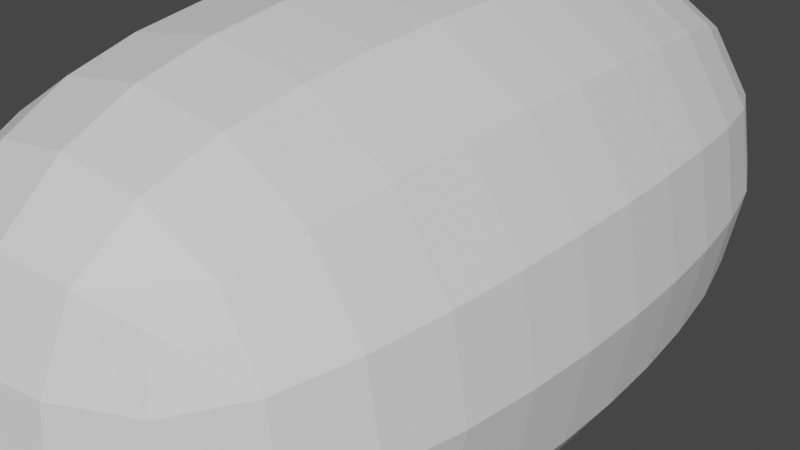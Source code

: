 # Source: Asset_Poop.blend  (saved by Blender 3.3.6; exported with 4.5.12 LTS)
import bpy
from mathutils import Matrix  # noqa: F401  (used for matrix-valued properties, if any)

bpy.ops.wm.read_factory_settings(use_empty=True)
scene = bpy.context.scene
scene.name = 'Scene'

# ---- collections
col_collection = bpy.data.collections.new('Collection'); scene.collection.children.link(col_collection)

# ---- materials (node trees are filled in below, after node groups)
mat_material = bpy.data.materials.new('Material')
mat_material.alpha_threshold = 0.0
mat_material.use_transparent_shadow = False
mat_material.roughness = 0.5
mat_material.line_color = (0.0, 0.0, 0.0, 1.0)

# ---- material node trees
mat_material.use_nodes = True; mat_material.node_tree.nodes.clear()
_N = mat_material.node_tree.nodes; _L = mat_material.node_tree.links
n0 = _N.new('ShaderNodeOutputMaterial'); n0.name = 'Material Output'; n0.location = (300, 300)
n1 = _N.new('ShaderNodeBsdfPrincipled'); n1.name = 'Principled BSDF'; n1.location = (10, 300)
n1.distribution = 'GGX'
n1.subsurface_method = 'RANDOM_WALK_SKIN'
n1.inputs[3].default_value = 1.45
n1.inputs[27].default_value = (0.0, 0.0, 0.0, 1.0)
n1.inputs[28].default_value = 1.0
_L.new(n1.outputs[0], n0.inputs[0])
n0.is_active_output = True

# ---- world
world_world = bpy.data.worlds.new('World'); scene.world = world_world
world_world.use_nodes = True; world_world.node_tree.nodes.clear()
_N = world_world.node_tree.nodes; _L = world_world.node_tree.links
n0 = _N.new('ShaderNodeOutputWorld'); n0.name = 'World Output'; n0.location = (300, 300)
n1 = _N.new('ShaderNodeBackground'); n1.name = 'Background'; n1.location = (10, 300)
n1.inputs[0].default_value = (0.05088, 0.05088, 0.05088, 1.0)
_L.new(n1.outputs[0], n0.inputs[0])
n0.is_active_output = True
world_world.color = (0.05088, 0.05088, 0.05088)
world_world.use_sun_shadow = False
world_world.sun_shadow_jitter_overblur = 0.0

# ---- meshes
me_cube = bpy.data.meshes.new('Cube')
me_cube.from_pydata([(0.8565, 2.5, 0.8565), (0.8565, 2.5, -0.8565), (0.8565, -2.5, 0.8565), (0.8565, -2.5, -0.8565), (-0.8565, 2.5, 0.8565), (-0.8565, 2.5, -0.8565), (-0.8565, -2.5, 0.8565), (-0.8565, -2.5, -0.8565), (-1.214, 0.8333, -1.214), (-1.214, -0.8333, -1.214), (1.214, 0.8333, 1.214), (1.214, -0.8333, 1.214), (-1.214, -0.8333, 1.214), (-1.214, 0.8333, 1.214), (1.214, -0.8333, -1.214), (1.214, 0.8333, -1.214)], [], [(11, 12, 6, 2), (3, 2, 6, 7), (8, 13, 4, 5), (9, 14, 3, 7), (14, 11, 2, 3), (5, 4, 0, 1), (1, 0, 10, 15), (15, 10, 11, 14), (5, 1, 15, 8), (8, 15, 14, 9), (7, 6, 12, 9), (9, 12, 13, 8), (0, 4, 13, 10), (10, 13, 12, 11)])
_k = set([(0, 1), (0, 4), (0, 10), (1, 5), (1, 15), (2, 3), (2, 6), (2, 11), (3, 7), (3, 14), (4, 13), (5, 8), (6, 12), (7, 9), (8, 9)])
me_cube.attributes.new('sharp_edge', 'BOOLEAN', 'EDGE').data.foreach_set('value', [ (min(e.vertices), max(e.vertices)) in _k for e in me_cube.edges])
_uv = me_cube.uv_layers.new(name='UVMap')
_uv.uv.foreach_set('vector', [0.5, 0.3519, 0.25, 0.3519, 0.2869, 0.1764, 0.4632, 0.1764, 0.03691, 9.365e-05, 0.2132, 9.354e-05, 0.2132, 0.1764, 0.03691, 0.1764, 9.359e-05, 0.5235, 0.25, 0.5235, 0.2132, 0.6989, 0.03691, 0.6989, 0.9999, 0.3519, 0.75, 0.3519, 0.7868, 0.1764, 0.9631, 0.1764, 0.75, 0.3519, 0.5, 0.3519, 0.5368, 0.1764, 0.7131, 0.1764, 0.03691, 0.6989, 0.2132, 0.6989, 0.2132, 0.8753, 0.03691, 0.8753, 0.7131, 0.6989, 0.5368, 0.6989, 0.5, 0.5235, 0.75, 0.5235, 0.75, 0.5235, 0.5, 0.5235, 0.5, 0.3519, 0.75, 0.3519, 0.9631, 0.6989, 0.7868, 0.6989, 0.75, 0.5235, 0.9999, 0.5235, 0.9999, 0.5235, 0.75, 0.5235, 0.75, 0.3519, 0.9999, 0.3519, 0.03691, 0.1764, 0.2132, 0.1764, 0.25, 0.3519, 9.354e-05, 0.3519, 9.354e-05, 0.3519, 0.25, 0.3519, 0.25, 0.5235, 9.359e-05, 0.5235, 0.4632, 0.6989, 0.2869, 0.6989, 0.25, 0.5235, 0.5, 0.5235, 0.5, 0.5235, 0.25, 0.5235, 0.25, 0.3519, 0.5, 0.3519])
me_cube.materials.append(mat_material)
me_cube.use_mirror_vertex_groups = False
me_cube.update()

# ---- objects
ob_cube = bpy.data.objects.new('Cube', me_cube)

# ---- transforms, parenting, visibility, modifiers, constraints
ob_cube.location = (0.0, 0.0, 0.0)
ob_cube.lock_rotations_4d = False
ob_cube.empty_display_type = 'ARROWS'
ob_cube.lineart.crease_threshold = 0.0
_m = ob_cube.modifiers.new('Subdivision', 'SUBSURF')
_m = ob_cube.modifiers.new('Displace', 'DISPLACE')

# ---- collection membership
col_collection.objects.link(ob_cube)

# ---- scene / render settings (as saved in the file)
scene.frame_start = 1; scene.frame_end = 250; scene.frame_set(1)
scene.render.engine = 'BLENDER_EEVEE_NEXT'
scene.cycles.sampling_pattern = 'TABULATED_SOBOL'
scene.cycles.use_light_tree = False
scene.view_settings.view_transform = 'Filmic'
bpy.context.view_layer.update()

# ---- added for rendering (the .blend has no active camera and no usable light): camera, sun
cam_auto = bpy.data.cameras.new('AutoCamera')
cam_auto.lens = 50.0
cam_auto.sensor_width = 36.0
cam_auto.clip_end = 1000.0
ob_auto_camera = bpy.data.objects.new('AutoCamera', cam_auto)
scene.collection.objects.link(ob_auto_camera)
ob_auto_camera.location = (3.79277, -4.55133, 3.03422)
ob_auto_camera.rotation_euler = (1.09748, -7.21219e-08, 0.694738)
scene.camera = ob_auto_camera
light_auto_sun = bpy.data.lights.new('AutoSun', 'SUN')
light_auto_sun.energy = 3.0
light_auto_sun.angle = 0.0523599
ob_auto_sun = bpy.data.objects.new('AutoSun', light_auto_sun)
scene.collection.objects.link(ob_auto_sun)
ob_auto_sun.rotation_euler = (0.872665, 0.174533, 0.523599)
bpy.context.view_layer.update()
